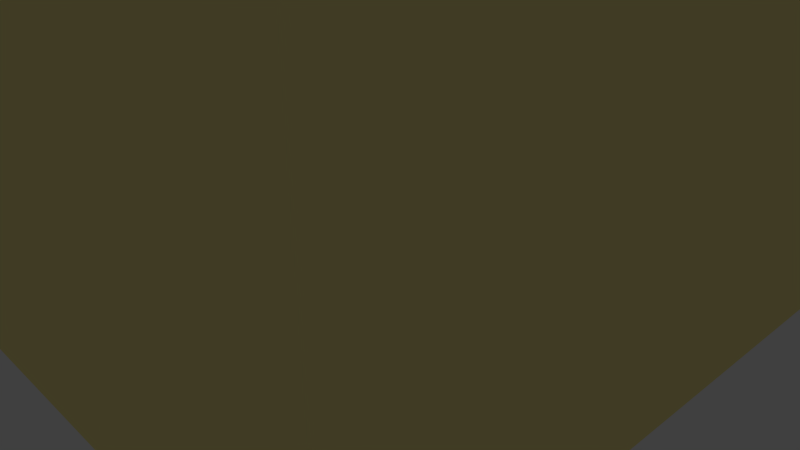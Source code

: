 # Source: walltower1.blend  (saved by Blender 2.73.0; exported with 4.5.12 LTS)
import bpy
from mathutils import Matrix  # noqa: F401  (used for matrix-valued properties, if any)

bpy.ops.wm.read_factory_settings(use_empty=True)
scene = bpy.context.scene
scene.name = 'Scene'

# ---- collections
col_collection_1 = bpy.data.collections.new('Collection 1'); scene.collection.children.link(col_collection_1)

# ---- materials (node trees are filled in below, after node groups)
mat_material_001 = bpy.data.materials.new('Material.001')
mat_material_001.alpha_threshold = 0.0
mat_material_001.use_transparent_shadow = False
mat_material_001.diffuse_color = (1.0, 0.8717, 0.3436, 1.0)
mat_material_001.roughness = 0.5
mat_material_001.line_color = (0.0, 0.0, 0.0, 1.0)
mat_material_002 = bpy.data.materials.new('Material.002')
mat_material_002.alpha_threshold = 0.0
mat_material_002.use_transparent_shadow = False
mat_material_002.diffuse_color = (0.08714, 0.02759, 0.0, 1.0)
mat_material_002.roughness = 0.5

# ---- material node trees

# ---- world
world_world = bpy.data.worlds.new('World'); scene.world = world_world
world_world.color = (0.05088, 0.05088, 0.05088)
world_world.use_sun_shadow = False
world_world.sun_shadow_jitter_overblur = 0.0
world_world.cycles.sampling_method = 'MANUAL'
world_world.cycles.sample_map_resolution = 256

# ---- cameras
cam_camera = bpy.data.cameras.new('Camera')
cam_camera.clip_end = 100.0
cam_camera.lens = 35.0
cam_camera.sensor_width = 32.0
cam_camera.sensor_height = 18.0
cam_camera.ortho_scale = 7.314
cam_camera.dof.focus_distance = 0.0
cam_camera.dof.aperture_fstop = 128.0

# ---- lights
light_lamp = bpy.data.lights.new('Lamp', 'POINT')
light_lamp.transmission_factor = 0.0
light_lamp.cutoff_distance = 30.0
light_lamp.energy = 100.0
light_lamp.shadow_buffer_clip_start = 1.001
light_lamp.shadow_soft_size = 0.1
light_lamp.shadow_maximum_resolution = 0.006
light_lamp.use_absolute_resolution = True
light_lamp.cycles.use_multiple_importance_sampling = False

# ---- meshes
me_cube_001 = bpy.data.meshes.new('Cube.001')
me_cube_001.from_pydata([(-1.001, -1.029, 0.9882), (-1.001, -0.9021, 0.9882), (-0.6973, -0.9021, 0.9882), (-0.6973, -1.029, 0.9882), (-1.001, -1.029, 1.292), (-1.001, -0.9021, 1.292), (-0.6973, -0.9021, 1.292), (-0.6973, -1.029, 1.292), (1.0, 1.0, -1.0), (1.0, -1.0, -1.0), (-1.0, -1.0, -1.0), (-1.0, 1.0, -1.0), (1.0, 1.0, 1.0), (1.0, -1.0, 1.0), (-1.0, -1.0, 1.0), (-1.0, 1.0, 1.0), (-0.2809, 1.0, -1.0), (-0.2809, -1.0, -1.0), (-0.2809, 1.0, 1.0), (-0.2809, -1.0, 1.0), (0.3596, 1.0, -1.0), (0.3596, -1.0, -1.0), (0.3596, 1.0, 1.0), (0.3596, -1.0, 1.0), (1.0, 1.0, 0.0), (1.0, -1.0, 0.0), (-1.0, -1.0, 0.0), (-1.0, 1.0, 0.0), (-0.2809, 1.0, 0.2297), (-0.2809, -1.0, 0.2297), (0.3596, -1.0, 0.2297), (0.3596, 1.0, 0.2297), (1.0, 1.0, 0.5), (1.0, -1.0, 0.5), (-1.0, -1.0, 0.5), (-1.0, 1.0, 0.5), (-0.2809, 1.0, 0.5), (0.3596, 1.0, 0.5), (-0.2809, -1.0, 0.5), (0.3596, -1.0, 0.5), (-0.5251, -1.029, 0.9882), (-0.5251, -0.9021, 0.9882), (-0.2211, -0.9021, 0.9882), (-0.2211, -1.029, 0.9882), (-0.5251, -1.029, 1.292), (-0.5251, -0.9021, 1.292), (-0.2211, -0.9021, 1.292), (-0.2211, -1.029, 1.292), (-0.03393, -1.029, 0.9882), (-0.03393, -0.9021, 0.9882), (0.2701, -0.9021, 0.9882), (0.2701, -1.029, 0.9882), (-0.03393, -1.029, 1.292), (-0.03393, -0.9021, 1.292), (0.2701, -0.9021, 1.292), (0.2701, -1.029, 1.292), (0.4549, -1.029, 0.9882), (0.4549, -0.9021, 0.9882), (0.7588, -0.9021, 0.9882), (0.7588, -1.029, 0.9882), (0.4549, -1.029, 1.292), (0.4549, -0.9021, 1.292), (0.7588, -0.9021, 1.292), (0.7588, -1.029, 1.292), (0.9989, -1.002, 1.292), (0.872, -1.002, 1.292), (0.872, -1.002, 0.9882), (0.9989, -1.002, 0.9882), (0.9989, -0.6975, 1.292), (0.872, -0.6975, 1.292), (0.872, -0.6975, 0.9882), (0.9989, -0.6975, 0.9882), (0.9989, -0.4963, 1.292), (0.872, -0.4963, 1.292), (0.872, -0.4963, 0.9882), (0.9989, -0.4963, 0.9882), (0.9989, -0.1923, 1.292), (0.872, -0.1923, 1.292), (0.872, -0.1923, 0.9882), (0.9989, -0.1923, 0.9882), (0.9986, -0.04323, 1.292), (0.8717, -0.04323, 1.292), (0.8717, -0.04323, 0.9882), (0.9986, -0.04323, 0.9882), (0.9986, 0.2608, 1.292), (0.8717, 0.2608, 1.292), (0.8717, 0.2608, 0.9882), (0.9986, 0.2608, 0.9882), (0.9973, 1.004, 1.292), (0.9973, 0.8776, 1.292), (0.9973, 0.8776, 0.9882), (0.9973, 1.004, 0.9882), (0.6933, 1.004, 1.292), (0.6933, 0.8776, 1.292), (0.6933, 0.8776, 0.9882), (0.6933, 1.004, 0.9882), (0.9989, 0.42, 1.292), (0.872, 0.42, 1.292), (0.872, 0.42, 0.9882), (0.9989, 0.42, 0.9882), (0.9989, 0.724, 1.292), (0.872, 0.724, 1.292), (0.872, 0.724, 0.9882), (0.9989, 0.724, 0.9882), (0.5606, 1.004, 1.292), (0.5606, 0.8776, 1.292), (0.5606, 0.8776, 0.9882), (0.5606, 1.004, 0.9882), (0.2567, 1.004, 1.292), (0.2567, 0.8776, 1.292), (0.2567, 0.8776, 0.9882), (0.2567, 1.004, 0.9882), (0.09526, 1.004, 1.292), (0.09526, 0.8776, 1.292), (0.09526, 0.8776, 0.9882), (0.09526, 1.004, 0.9882), (-0.2087, 1.004, 1.292), (-0.2087, 0.8776, 1.292), (-0.2087, 0.8776, 0.9882), (-0.2087, 1.004, 0.9882), (-0.3993, 1.004, 1.292), (-0.3993, 0.8776, 1.292), (-0.3993, 0.8776, 0.9882), (-0.3993, 1.004, 0.9882), (-0.7033, 1.004, 1.292), (-0.7033, 0.8776, 1.292), (-0.7033, 0.8776, 0.9882), (-0.7033, 1.004, 0.9882), (-0.8777, 0.7069, 1.292), (-1.005, 0.7069, 1.292), (-1.005, 0.7069, 0.9882), (-0.8777, 0.7069, 0.9882), (-0.8777, 1.011, 1.292), (-1.005, 1.011, 1.292), (-1.005, 1.011, 0.9882), (-0.8777, 1.011, 0.9882), (-0.8777, 0.2204, 1.292), (-1.005, 0.2204, 1.292), (-1.005, 0.2204, 0.9882), (-0.8777, 0.2204, 0.9882), (-0.8777, 0.5244, 1.292), (-1.005, 0.5244, 1.292), (-1.005, 0.5244, 0.9882), (-0.8777, 0.5244, 0.9882), (-0.8777, -0.2667, 1.292), (-1.005, -0.2667, 1.292), (-1.005, -0.2667, 0.9882), (-0.8777, -0.2667, 0.9882), (-0.8777, 0.03729, 1.292), (-1.005, 0.03729, 1.292), (-1.005, 0.03729, 0.9882), (-0.8777, 0.03729, 0.9882), (-0.8777, -0.7405, 1.292), (-1.005, -0.7405, 1.292), (-1.005, -0.7405, 0.9882), (-0.8777, -0.7405, 0.9882), (-0.8777, -0.4365, 1.292), (-1.005, -0.4365, 1.292), (-1.005, -0.4365, 0.9882), (-0.8777, -0.4365, 0.9882)], [], [(4, 5, 1, 0), (5, 6, 2, 1), (6, 7, 3, 2), (7, 4, 0, 3), (0, 1, 2, 3), (7, 6, 5, 4), (16, 17, 10, 11), (18, 15, 14, 19), (32, 12, 13, 33), (38, 19, 14, 34), (34, 14, 15, 35), (28, 16, 11, 27), (31, 20, 16, 28), (39, 23, 19, 38), (22, 18, 19, 23), (20, 21, 17, 16), (8, 9, 21, 20), (12, 22, 23, 13), (33, 13, 23, 39), (24, 8, 20, 31), (32, 24, 31, 37), (9, 25, 30, 21), (21, 30, 29, 17), (36, 28, 27, 35), (10, 26, 27, 11), (17, 29, 26, 10), (8, 24, 25, 9), (18, 36, 35, 15), (22, 37, 36, 18), (12, 32, 37, 22), (25, 33, 39, 30), (26, 34, 35, 27), (29, 38, 34, 26), (24, 32, 33, 25), (44, 45, 41, 40), (45, 46, 42, 41), (46, 47, 43, 42), (47, 44, 40, 43), (40, 41, 42, 43), (47, 46, 45, 44), (52, 53, 49, 48), (53, 54, 50, 49), (54, 55, 51, 50), (55, 52, 48, 51), (48, 49, 50, 51), (55, 54, 53, 52), (60, 61, 57, 56), (61, 62, 58, 57), (62, 63, 59, 58), (63, 60, 56, 59), (56, 57, 58, 59), (63, 62, 61, 60), (68, 69, 65, 64), (69, 70, 66, 65), (70, 71, 67, 66), (71, 68, 64, 67), (64, 65, 66, 67), (71, 70, 69, 68), (76, 77, 73, 72), (77, 78, 74, 73), (78, 79, 75, 74), (79, 76, 72, 75), (72, 73, 74, 75), (79, 78, 77, 76), (84, 85, 81, 80), (85, 86, 82, 81), (86, 87, 83, 82), (87, 84, 80, 83), (80, 81, 82, 83), (87, 86, 85, 84), (92, 93, 89, 88), (93, 94, 90, 89), (94, 95, 91, 90), (95, 92, 88, 91), (88, 89, 90, 91), (95, 94, 93, 92), (100, 101, 97, 96), (101, 102, 98, 97), (102, 103, 99, 98), (103, 100, 96, 99), (96, 97, 98, 99), (103, 102, 101, 100), (108, 109, 105, 104), (109, 110, 106, 105), (110, 111, 107, 106), (111, 108, 104, 107), (104, 105, 106, 107), (111, 110, 109, 108), (116, 117, 113, 112), (117, 118, 114, 113), (118, 119, 115, 114), (119, 116, 112, 115), (112, 113, 114, 115), (119, 118, 117, 116), (124, 125, 121, 120), (125, 126, 122, 121), (126, 127, 123, 122), (127, 124, 120, 123), (120, 121, 122, 123), (127, 126, 125, 124), (132, 133, 129, 128), (133, 134, 130, 129), (134, 135, 131, 130), (135, 132, 128, 131), (128, 129, 130, 131), (135, 134, 133, 132), (140, 141, 137, 136), (141, 142, 138, 137), (142, 143, 139, 138), (143, 140, 136, 139), (136, 137, 138, 139), (143, 142, 141, 140), (148, 149, 145, 144), (149, 150, 146, 145), (150, 151, 147, 146), (151, 148, 144, 147), (144, 145, 146, 147), (151, 150, 149, 148), (156, 157, 153, 152), (157, 158, 154, 153), (158, 159, 155, 154), (159, 156, 152, 155), (152, 153, 154, 155), (159, 158, 157, 156)])
me_cube_001.polygons.foreach_set('material_index', [0, 0, 0, 0, 0, 0, 1, 0, 0, 0, 0, 0, 0, 0, 0, 1, 1, 0, 0, 0, 0, 0, 0, 0, 0, 0, 0, 0, 0, 0, 0, 0, 0, 0, 0, 0, 0, 0, 0, 0, 0, 0, 0, 0, 0, 0, 0, 0, 0, 0, 0, 0, 0, 0, 0, 0, 0, 0, 0, 0, 0, 0, 0, 0, 0, 0, 0, 0, 0, 0, 0, 0, 0, 0, 0, 0, 0, 0, 0, 0, 0, 0, 0, 0, 0, 0, 0, 0, 0, 0, 0, 0, 0, 0, 0, 0, 0, 0, 0, 0, 0, 0, 0, 0, 0, 0, 0, 0, 0, 0, 0, 0, 0, 0, 0, 0, 0, 0, 0, 0, 0, 0, 0, 0])
me_cube_001.materials.append(mat_material_001)
me_cube_001.materials.append(mat_material_002)
me_cube_001.use_remesh_preserve_volume = False
me_cube_001.use_remesh_preserve_attributes = False
me_cube_001.use_mirror_vertex_groups = False
me_cube_001.update()

# ---- objects
ob_lamp = bpy.data.objects.new('Lamp', light_lamp)
ob_camera = bpy.data.objects.new('Camera', cam_camera)
ob_cube = bpy.data.objects.new('Cube', me_cube_001)

# ---- transforms, parenting, visibility, modifiers, constraints
ob_lamp.location = (4.076, 1.005, 5.904)
ob_lamp.rotation_euler = (0.6503, 0.05522, 1.866)
ob_lamp.lock_rotations_4d = False
ob_lamp.empty_display_type = 'ARROWS'
ob_lamp.color = (0.0, 0.0, 0.0, 0.0)
ob_lamp.lineart.crease_threshold = 0.0
ob_camera.location = (7.481, -6.508, 5.344)
ob_camera.rotation_euler = (1.109, 0.01082, 0.8149)
ob_camera.lock_rotations_4d = False
ob_camera.empty_display_type = 'ARROWS'
ob_camera.color = (0.0, 0.0, 0.0, 0.0)
ob_camera.display_type = 'WIRE'
ob_camera.lineart.crease_threshold = 0.0
ob_cube.location = (-0.186, 0.3231, 10.13)
ob_cube.scale = (4.772, 4.772, 9.787)
ob_cube.lock_rotations_4d = False
ob_cube.empty_display_type = 'ARROWS'
ob_cube.lineart.crease_threshold = 0.0

# ---- collection membership
col_collection_1.objects.link(ob_lamp)
col_collection_1.objects.link(ob_camera)
col_collection_1.objects.link(ob_cube)

# ---- scene / render settings (as saved in the file)
scene.camera = ob_camera
scene.frame_start = 1; scene.frame_end = 250; scene.frame_set(1)
scene.render.engine = 'BLENDER_EEVEE_NEXT'
scene.render.resolution_percentage = 50
scene.render.dither_intensity = 0.0
scene.cycles.use_denoising = False
scene.cycles.samples = 10
scene.cycles.sampling_pattern = 'TABULATED_SOBOL'
scene.cycles.light_sampling_threshold = 0.0
scene.cycles.use_adaptive_sampling = False
scene.cycles.use_light_tree = False
scene.cycles.blur_glossy = 0.0
scene.cycles.pixel_filter_type = 'GAUSSIAN'
scene.cycles.sample_clamp_indirect = 0.0
scene.view_settings.view_transform = 'Standard'
bpy.context.view_layer.update()
